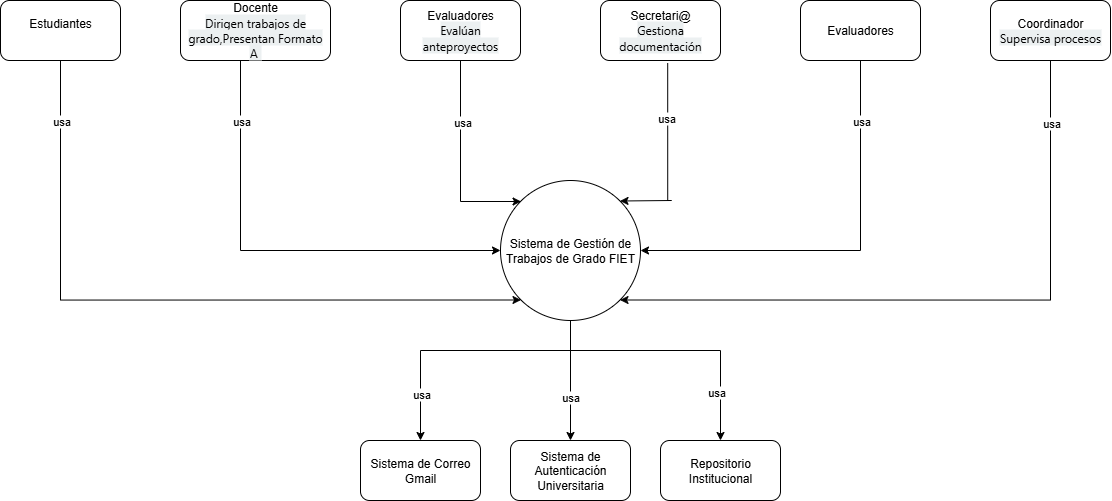

The diagram above was exported from draw.io. Its source (the exported page's mxGraphModel, read from the mxfile embedded in the PNG):
<mxGraphModel dx="2061" dy="479" grid="1" gridSize="10" guides="1" tooltips="1" connect="1" arrows="1" fold="1" page="1" pageScale="1" pageWidth="827" pageHeight="1169" math="0" shadow="0">
  <root>
    <mxCell id="0" />
    <mxCell id="1" parent="0" />
    <mxCell id="67bK9PxJedEQs0G-mhm3-30" style="edgeStyle=orthogonalEdgeStyle;rounded=0;orthogonalLoop=1;jettySize=auto;html=1;entryX=0.5;entryY=0;entryDx=0;entryDy=0;" parent="1" source="67bK9PxJedEQs0G-mhm3-1" target="67bK9PxJedEQs0G-mhm3-11" edge="1">
      <mxGeometry relative="1" as="geometry">
        <Array as="points">
          <mxPoint x="450" y="420" />
          <mxPoint x="300" y="420" />
        </Array>
      </mxGeometry>
    </mxCell>
    <mxCell id="67bK9PxJedEQs0G-mhm3-32" value="&lt;font style=&quot;vertical-align: inherit;&quot; dir=&quot;auto&quot;&gt;&lt;font style=&quot;vertical-align: inherit;&quot; dir=&quot;auto&quot;&gt;usa&lt;/font&gt;&lt;/font&gt;" style="edgeLabel;html=1;align=center;verticalAlign=middle;resizable=0;points=[];" parent="67bK9PxJedEQs0G-mhm3-30" vertex="1" connectable="0">
      <mxGeometry x="0.6543" relative="1" as="geometry">
        <mxPoint as="offset" />
      </mxGeometry>
    </mxCell>
    <mxCell id="67bK9PxJedEQs0G-mhm3-31" style="edgeStyle=orthogonalEdgeStyle;rounded=0;orthogonalLoop=1;jettySize=auto;html=1;entryX=0.5;entryY=0;entryDx=0;entryDy=0;" parent="1" source="67bK9PxJedEQs0G-mhm3-1" target="67bK9PxJedEQs0G-mhm3-12" edge="1">
      <mxGeometry relative="1" as="geometry">
        <Array as="points">
          <mxPoint x="450" y="420" />
          <mxPoint x="600" y="420" />
        </Array>
      </mxGeometry>
    </mxCell>
    <mxCell id="67bK9PxJedEQs0G-mhm3-33" value="&lt;font style=&quot;vertical-align: inherit;&quot; dir=&quot;auto&quot;&gt;&lt;font style=&quot;vertical-align: inherit;&quot; dir=&quot;auto&quot;&gt;usa&lt;/font&gt;&lt;/font&gt;" style="edgeLabel;html=1;align=center;verticalAlign=middle;resizable=0;points=[];" parent="67bK9PxJedEQs0G-mhm3-31" vertex="1" connectable="0">
      <mxGeometry x="0.6402" y="-5" relative="1" as="geometry">
        <mxPoint as="offset" />
      </mxGeometry>
    </mxCell>
    <mxCell id="YBC6SaID2Xjt5Ti044ph-2" style="edgeStyle=orthogonalEdgeStyle;rounded=0;orthogonalLoop=1;jettySize=auto;html=1;entryX=0.5;entryY=0;entryDx=0;entryDy=0;" parent="1" source="67bK9PxJedEQs0G-mhm3-1" target="YBC6SaID2Xjt5Ti044ph-1" edge="1">
      <mxGeometry relative="1" as="geometry" />
    </mxCell>
    <mxCell id="YBC6SaID2Xjt5Ti044ph-3" value="usa" style="edgeLabel;html=1;align=center;verticalAlign=middle;resizable=0;points=[];" parent="YBC6SaID2Xjt5Ti044ph-2" vertex="1" connectable="0">
      <mxGeometry x="0.2714" y="-1" relative="1" as="geometry">
        <mxPoint as="offset" />
      </mxGeometry>
    </mxCell>
    <mxCell id="67bK9PxJedEQs0G-mhm3-1" value="&lt;font style=&quot;vertical-align: inherit;&quot; dir=&quot;auto&quot;&gt;&lt;font style=&quot;vertical-align: inherit;&quot; dir=&quot;auto&quot;&gt;Sistema de Gestión de Trabajos de Grado FIET&lt;/font&gt;&lt;/font&gt;" style="ellipse;whiteSpace=wrap;html=1;aspect=fixed;" parent="1" vertex="1">
      <mxGeometry x="380" y="250" width="140" height="140" as="geometry" />
    </mxCell>
    <mxCell id="67bK9PxJedEQs0G-mhm3-20" style="edgeStyle=orthogonalEdgeStyle;rounded=0;orthogonalLoop=1;jettySize=auto;html=1;entryX=0;entryY=0;entryDx=0;entryDy=0;" parent="1" source="67bK9PxJedEQs0G-mhm3-2" target="67bK9PxJedEQs0G-mhm3-1" edge="1">
      <mxGeometry relative="1" as="geometry">
        <Array as="points">
          <mxPoint x="340" y="271" />
          <mxPoint x="400" y="271" />
        </Array>
      </mxGeometry>
    </mxCell>
    <mxCell id="67bK9PxJedEQs0G-mhm3-22" value="&lt;font style=&quot;vertical-align: inherit;&quot; dir=&quot;auto&quot;&gt;&lt;font style=&quot;vertical-align: inherit;&quot; dir=&quot;auto&quot;&gt;usa&lt;/font&gt;&lt;/font&gt;" style="edgeLabel;html=1;align=center;verticalAlign=middle;resizable=0;points=[];" parent="67bK9PxJedEQs0G-mhm3-20" vertex="1" connectable="0">
      <mxGeometry x="-0.396" y="1" relative="1" as="geometry">
        <mxPoint as="offset" />
      </mxGeometry>
    </mxCell>
    <mxCell id="67bK9PxJedEQs0G-mhm3-2" value="&lt;font style=&quot;vertical-align: inherit;&quot; dir=&quot;auto&quot;&gt;&lt;font style=&quot;vertical-align: inherit;&quot; dir=&quot;auto&quot;&gt;Evaluadores&lt;/font&gt;&lt;/font&gt;&lt;div&gt;&lt;font style=&quot;vertical-align: inherit;&quot; dir=&quot;auto&quot;&gt;&lt;font style=&quot;vertical-align: inherit;&quot; dir=&quot;auto&quot;&gt;&lt;span style=&quot;font-family: &amp;quot;Segoe UI&amp;quot;, Tahoma, Geneva, Verdana, sans-serif; background-color: rgb(236, 240, 241);&quot;&gt;Evalúan anteproyectos&lt;/span&gt;&lt;/font&gt;&lt;/font&gt;&lt;/div&gt;" style="rounded=1;whiteSpace=wrap;html=1;" parent="1" vertex="1">
      <mxGeometry x="280" y="70" width="120" height="60" as="geometry" />
    </mxCell>
    <mxCell id="67bK9PxJedEQs0G-mhm3-3" value="&lt;font style=&quot;vertical-align: inherit;&quot; dir=&quot;auto&quot;&gt;&lt;font style=&quot;vertical-align: inherit;&quot; dir=&quot;auto&quot;&gt;Docente&lt;/font&gt;&lt;/font&gt;&lt;div&gt;&lt;font style=&quot;vertical-align: inherit;&quot; dir=&quot;auto&quot;&gt;&lt;font style=&quot;vertical-align: inherit;&quot; dir=&quot;auto&quot;&gt;&lt;span style=&quot;font-family: &amp;quot;Segoe UI&amp;quot;, Tahoma, Geneva, Verdana, sans-serif; background-color: rgb(236, 240, 241);&quot;&gt;Dirigen trabajos de grado,&lt;/span&gt;&lt;/font&gt;&lt;/font&gt;&lt;span style=&quot;background-color: rgb(236, 240, 241); font-family: &amp;quot;Segoe UI&amp;quot;, Tahoma, Geneva, Verdana, sans-serif; color: light-dark(rgb(0, 0, 0), rgb(255, 255, 255));&quot;&gt;Presentan Formato A&amp;nbsp;&lt;/span&gt;&lt;/div&gt;" style="rounded=1;whiteSpace=wrap;html=1;" parent="1" vertex="1">
      <mxGeometry x="60" y="70" width="150" height="60" as="geometry" />
    </mxCell>
    <mxCell id="67bK9PxJedEQs0G-mhm3-18" style="edgeStyle=orthogonalEdgeStyle;rounded=0;orthogonalLoop=1;jettySize=auto;html=1;entryX=0;entryY=1;entryDx=0;entryDy=0;" parent="1" source="67bK9PxJedEQs0G-mhm3-6" target="67bK9PxJedEQs0G-mhm3-1" edge="1">
      <mxGeometry relative="1" as="geometry">
        <Array as="points">
          <mxPoint x="-60" y="370" />
        </Array>
      </mxGeometry>
    </mxCell>
    <mxCell id="67bK9PxJedEQs0G-mhm3-19" value="&lt;font style=&quot;vertical-align: inherit;&quot; dir=&quot;auto&quot;&gt;&lt;font style=&quot;vertical-align: inherit;&quot; dir=&quot;auto&quot;&gt;usa&lt;/font&gt;&lt;/font&gt;" style="edgeLabel;html=1;align=center;verticalAlign=middle;resizable=0;points=[];" parent="67bK9PxJedEQs0G-mhm3-18" vertex="1" connectable="0">
      <mxGeometry x="0.1192" y="3" relative="1" as="geometry">
        <mxPoint x="-152" y="-176" as="offset" />
      </mxGeometry>
    </mxCell>
    <mxCell id="67bK9PxJedEQs0G-mhm3-6" value="&lt;font style=&quot;vertical-align: inherit;&quot; dir=&quot;auto&quot;&gt;&lt;font style=&quot;vertical-align: inherit;&quot; dir=&quot;auto&quot;&gt;&lt;font style=&quot;vertical-align: inherit;&quot; dir=&quot;auto&quot;&gt;&lt;font style=&quot;vertical-align: inherit;&quot; dir=&quot;auto&quot;&gt;Estudiantes&lt;/font&gt;&lt;/font&gt;&lt;/font&gt;&lt;/font&gt;&lt;div&gt;&lt;br&gt;&lt;/div&gt;" style="rounded=1;whiteSpace=wrap;html=1;" parent="1" vertex="1">
      <mxGeometry x="-120" y="70" width="120" height="60" as="geometry" />
    </mxCell>
    <mxCell id="67bK9PxJedEQs0G-mhm3-26" style="edgeStyle=orthogonalEdgeStyle;rounded=0;orthogonalLoop=1;jettySize=auto;html=1;entryX=1;entryY=1;entryDx=0;entryDy=0;" parent="1" source="67bK9PxJedEQs0G-mhm3-7" target="67bK9PxJedEQs0G-mhm3-1" edge="1">
      <mxGeometry relative="1" as="geometry">
        <Array as="points">
          <mxPoint x="930" y="370" />
        </Array>
      </mxGeometry>
    </mxCell>
    <mxCell id="67bK9PxJedEQs0G-mhm3-29" value="&lt;font style=&quot;vertical-align: inherit;&quot; dir=&quot;auto&quot;&gt;&lt;font style=&quot;vertical-align: inherit;&quot; dir=&quot;auto&quot;&gt;usa&lt;/font&gt;&lt;/font&gt;" style="edgeLabel;html=1;align=center;verticalAlign=middle;resizable=0;points=[];" parent="67bK9PxJedEQs0G-mhm3-26" vertex="1" connectable="0">
      <mxGeometry x="-0.8157" relative="1" as="geometry">
        <mxPoint as="offset" />
      </mxGeometry>
    </mxCell>
    <mxCell id="67bK9PxJedEQs0G-mhm3-7" value="&lt;font style=&quot;vertical-align: inherit;&quot; dir=&quot;auto&quot;&gt;&lt;font style=&quot;vertical-align: inherit;&quot; dir=&quot;auto&quot;&gt;Coordinador&lt;/font&gt;&lt;/font&gt;&lt;div&gt;&lt;font style=&quot;vertical-align: inherit;&quot; dir=&quot;auto&quot;&gt;&lt;font style=&quot;vertical-align: inherit;&quot; dir=&quot;auto&quot;&gt;&lt;span style=&quot;font-family: &amp;quot;Segoe UI&amp;quot;, Tahoma, Geneva, Verdana, sans-serif; background-color: rgb(236, 240, 241);&quot;&gt;Supervisa procesos&lt;/span&gt;&lt;/font&gt;&lt;/font&gt;&lt;/div&gt;" style="rounded=1;whiteSpace=wrap;html=1;" parent="1" vertex="1">
      <mxGeometry x="870" y="70" width="120" height="60" as="geometry" />
    </mxCell>
    <mxCell id="67bK9PxJedEQs0G-mhm3-21" style="edgeStyle=orthogonalEdgeStyle;rounded=0;orthogonalLoop=1;jettySize=auto;html=1;entryX=1;entryY=0;entryDx=0;entryDy=0;exitX=0.56;exitY=1.043;exitDx=0;exitDy=0;exitPerimeter=0;" parent="1" source="67bK9PxJedEQs0G-mhm3-8" target="67bK9PxJedEQs0G-mhm3-1" edge="1">
      <mxGeometry relative="1" as="geometry">
        <mxPoint x="550.5223456790125" y="140" as="sourcePoint" />
        <mxPoint x="510.007474683061" y="280.5025253169392" as="targetPoint" />
        <Array as="points">
          <mxPoint x="547" y="270" />
          <mxPoint x="551" y="270" />
        </Array>
      </mxGeometry>
    </mxCell>
    <mxCell id="67bK9PxJedEQs0G-mhm3-23" value="&lt;font style=&quot;vertical-align: inherit;&quot; dir=&quot;auto&quot;&gt;&lt;font style=&quot;vertical-align: inherit;&quot; dir=&quot;auto&quot;&gt;usa&lt;/font&gt;&lt;/font&gt;" style="edgeLabel;html=1;align=center;verticalAlign=middle;resizable=0;points=[];" parent="67bK9PxJedEQs0G-mhm3-21" vertex="1" connectable="0">
      <mxGeometry x="-0.4356" y="-2" relative="1" as="geometry">
        <mxPoint as="offset" />
      </mxGeometry>
    </mxCell>
    <mxCell id="67bK9PxJedEQs0G-mhm3-8" value="&lt;font style=&quot;vertical-align: inherit;&quot; dir=&quot;auto&quot;&gt;&lt;font style=&quot;vertical-align: inherit;&quot; dir=&quot;auto&quot;&gt;&lt;font style=&quot;vertical-align: inherit;&quot; dir=&quot;auto&quot;&gt;&lt;font style=&quot;vertical-align: inherit;&quot; dir=&quot;auto&quot;&gt;Secretari@&lt;/font&gt;&lt;/font&gt;&lt;/font&gt;&lt;/font&gt;&lt;div&gt;&lt;font style=&quot;vertical-align: inherit;&quot; dir=&quot;auto&quot;&gt;&lt;font style=&quot;vertical-align: inherit;&quot; dir=&quot;auto&quot;&gt;&lt;font style=&quot;vertical-align: inherit;&quot; dir=&quot;auto&quot;&gt;&lt;font style=&quot;vertical-align: inherit;&quot; dir=&quot;auto&quot;&gt;&lt;span style=&quot;font-family: &amp;quot;Segoe UI&amp;quot;, Tahoma, Geneva, Verdana, sans-serif; background-color: rgb(236, 240, 241);&quot;&gt;Gestiona documentación&lt;/span&gt;&lt;/font&gt;&lt;/font&gt;&lt;/font&gt;&lt;/font&gt;&lt;/div&gt;" style="rounded=1;whiteSpace=wrap;html=1;" parent="1" vertex="1">
      <mxGeometry x="480" y="70" width="120" height="60" as="geometry" />
    </mxCell>
    <mxCell id="67bK9PxJedEQs0G-mhm3-25" style="edgeStyle=orthogonalEdgeStyle;rounded=0;orthogonalLoop=1;jettySize=auto;html=1;entryX=1;entryY=0.5;entryDx=0;entryDy=0;" parent="1" source="67bK9PxJedEQs0G-mhm3-9" target="67bK9PxJedEQs0G-mhm3-1" edge="1">
      <mxGeometry relative="1" as="geometry">
        <Array as="points">
          <mxPoint x="740" y="320" />
        </Array>
      </mxGeometry>
    </mxCell>
    <mxCell id="67bK9PxJedEQs0G-mhm3-27" value="&lt;font style=&quot;vertical-align: inherit;&quot; dir=&quot;auto&quot;&gt;&lt;font style=&quot;vertical-align: inherit;&quot; dir=&quot;auto&quot;&gt;usa&lt;/font&gt;&lt;/font&gt;" style="edgeLabel;html=1;align=center;verticalAlign=middle;resizable=0;points=[];" parent="67bK9PxJedEQs0G-mhm3-25" vertex="1" connectable="0">
      <mxGeometry x="-0.5832" y="3" relative="1" as="geometry">
        <mxPoint x="-3" y="-25" as="offset" />
      </mxGeometry>
    </mxCell>
    <mxCell id="67bK9PxJedEQs0G-mhm3-9" value="&lt;font style=&quot;vertical-align: inherit;&quot; dir=&quot;auto&quot;&gt;&lt;font style=&quot;vertical-align: inherit;&quot; dir=&quot;auto&quot;&gt;Evaluadores&lt;/font&gt;&lt;/font&gt;" style="rounded=1;whiteSpace=wrap;html=1;" parent="1" vertex="1">
      <mxGeometry x="680" y="70" width="120" height="60" as="geometry" />
    </mxCell>
    <mxCell id="67bK9PxJedEQs0G-mhm3-11" value="&lt;font style=&quot;vertical-align: inherit;&quot; dir=&quot;auto&quot;&gt;&lt;font style=&quot;vertical-align: inherit;&quot; dir=&quot;auto&quot;&gt;&lt;font style=&quot;vertical-align: inherit;&quot; dir=&quot;auto&quot;&gt;&lt;font style=&quot;vertical-align: inherit;&quot; dir=&quot;auto&quot;&gt;Sistema de Correo&lt;/font&gt;&lt;/font&gt;&lt;/font&gt;&lt;/font&gt;&lt;div&gt;&lt;font style=&quot;vertical-align: inherit;&quot; dir=&quot;auto&quot;&gt;&lt;font style=&quot;vertical-align: inherit;&quot; dir=&quot;auto&quot;&gt;&lt;font style=&quot;vertical-align: inherit;&quot; dir=&quot;auto&quot;&gt;&lt;font style=&quot;vertical-align: inherit;&quot; dir=&quot;auto&quot;&gt;Gmail&lt;/font&gt;&lt;/font&gt;&lt;/font&gt;&lt;/font&gt;&lt;/div&gt;" style="rounded=1;whiteSpace=wrap;html=1;" parent="1" vertex="1">
      <mxGeometry x="240" y="510" width="120" height="60" as="geometry" />
    </mxCell>
    <mxCell id="67bK9PxJedEQs0G-mhm3-12" value="&lt;font style=&quot;vertical-align: inherit;&quot; dir=&quot;auto&quot;&gt;&lt;font style=&quot;vertical-align: inherit;&quot; dir=&quot;auto&quot;&gt;&lt;font style=&quot;vertical-align: inherit;&quot; dir=&quot;auto&quot;&gt;&lt;font style=&quot;vertical-align: inherit;&quot; dir=&quot;auto&quot;&gt;&lt;font style=&quot;vertical-align: inherit;&quot; dir=&quot;auto&quot;&gt;&lt;font style=&quot;vertical-align: inherit;&quot; dir=&quot;auto&quot;&gt;Repositorio Institucional&lt;/font&gt;&lt;/font&gt;&lt;/font&gt;&lt;/font&gt;&lt;/font&gt;&lt;/font&gt;" style="rounded=1;whiteSpace=wrap;html=1;" parent="1" vertex="1">
      <mxGeometry x="540" y="510" width="120" height="60" as="geometry" />
    </mxCell>
    <mxCell id="67bK9PxJedEQs0G-mhm3-14" style="edgeStyle=orthogonalEdgeStyle;rounded=0;orthogonalLoop=1;jettySize=auto;html=1;entryX=0;entryY=0.5;entryDx=0;entryDy=0;" parent="1" target="67bK9PxJedEQs0G-mhm3-1" edge="1">
      <mxGeometry relative="1" as="geometry">
        <mxPoint x="119.99564102564088" y="130" as="sourcePoint" />
        <mxPoint x="359.97" y="333.02" as="targetPoint" />
        <Array as="points">
          <mxPoint x="120" y="320" />
        </Array>
      </mxGeometry>
    </mxCell>
    <mxCell id="67bK9PxJedEQs0G-mhm3-16" value="&lt;font style=&quot;vertical-align: inherit;&quot; dir=&quot;auto&quot;&gt;&lt;font style=&quot;vertical-align: inherit;&quot; dir=&quot;auto&quot;&gt;&lt;font style=&quot;vertical-align: inherit;&quot; dir=&quot;auto&quot;&gt;&lt;font style=&quot;vertical-align: inherit;&quot; dir=&quot;auto&quot;&gt;usa&lt;/font&gt;&lt;/font&gt;&lt;/font&gt;&lt;/font&gt;" style="edgeLabel;html=1;align=center;verticalAlign=middle;resizable=0;points=[];" parent="67bK9PxJedEQs0G-mhm3-14" vertex="1" connectable="0">
      <mxGeometry x="0.0847" y="-6" relative="1" as="geometry">
        <mxPoint x="-54" y="-136" as="offset" />
      </mxGeometry>
    </mxCell>
    <mxCell id="YBC6SaID2Xjt5Ti044ph-1" value="&lt;font style=&quot;vertical-align: inherit;&quot; dir=&quot;auto&quot;&gt;&lt;font style=&quot;vertical-align: inherit;&quot; dir=&quot;auto&quot;&gt;&lt;font style=&quot;vertical-align: inherit;&quot; dir=&quot;auto&quot;&gt;&lt;font style=&quot;vertical-align: inherit;&quot; dir=&quot;auto&quot;&gt;&lt;font style=&quot;vertical-align: inherit;&quot; dir=&quot;auto&quot;&gt;&lt;font style=&quot;vertical-align: inherit;&quot; dir=&quot;auto&quot;&gt;Sistema de Autenticación Universitaria&lt;/font&gt;&lt;/font&gt;&lt;/font&gt;&lt;/font&gt;&lt;/font&gt;&lt;/font&gt;" style="rounded=1;whiteSpace=wrap;html=1;" parent="1" vertex="1">
      <mxGeometry x="390" y="510" width="120" height="60" as="geometry" />
    </mxCell>
  </root>
</mxGraphModel>